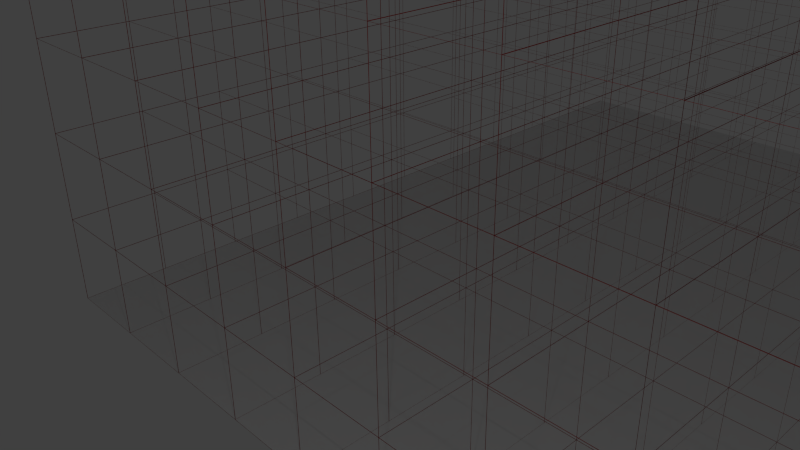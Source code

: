 # Source: gui-3d-inside-005.blend  (saved by Blender 2.69.0; exported with 4.5.12 LTS)
import bpy
from mathutils import Matrix  # noqa: F401  (used for matrix-valued properties, if any)

bpy.ops.wm.read_factory_settings(use_empty=True)
scene = bpy.context.scene
scene.name = 'Scene'

# ---- collections
col_collection_1 = bpy.data.collections.new('Collection 1'); scene.collection.children.link(col_collection_1)

# ---- materials (node trees are filled in below, after node groups)
mat_material_002 = bpy.data.materials.new('Material.002')
mat_material_002.alpha_threshold = 0.0
mat_material_002.use_transparent_shadow = False
mat_material_002.roughness = 0.5
mat_material_002.line_color = (0.0, 0.0, 0.0, 1.0)
mat_material_001 = bpy.data.materials.new('Material.001')
mat_material_001.alpha_threshold = 0.0
mat_material_001.use_transparent_shadow = False
mat_material_001.diffuse_color = (0.281, 0.0, 0.0, 1.0)
mat_material_001.roughness = 0.5
mat_material_001.line_color = (0.0, 0.0, 0.0, 1.0)

# ---- material node trees

# ---- world
world_world = bpy.data.worlds.new('World'); scene.world = world_world
world_world.color = (0.05088, 0.05088, 0.05088)
world_world.use_sun_shadow = False
world_world.sun_shadow_jitter_overblur = 0.0
world_world.cycles.sampling_method = 'MANUAL'
world_world.cycles.sample_map_resolution = 256

# ---- cameras
cam_camera = bpy.data.cameras.new('Camera')
cam_camera.clip_end = 100.0
cam_camera.lens = 35.0
cam_camera.sensor_width = 32.0
cam_camera.sensor_height = 18.0
cam_camera.ortho_scale = 7.314
cam_camera.dof.focus_distance = 0.0
cam_camera.dof.aperture_fstop = 128.0

# ---- lights
light_lamp = bpy.data.lights.new('Lamp', 'POINT')
light_lamp.transmission_factor = 0.0
light_lamp.cutoff_distance = 30.0
light_lamp.energy = 200.0
light_lamp.shadow_buffer_clip_start = 1.001
light_lamp.shadow_soft_size = 0.1
light_lamp.shadow_maximum_resolution = 0.006
light_lamp.use_absolute_resolution = True
light_lamp.cycles.use_multiple_importance_sampling = False

# ---- meshes
me_plane_003 = bpy.data.meshes.new('Plane.003')
me_plane_003.from_pydata([(1.0, -1.0, 0.0), (-1.0, -1.0, 0.0), (1.0, 1.0, 0.0), (-1.0, 1.0, 0.0)], [], [(1, 0, 2, 3)])
me_plane_003.materials.append(mat_material_002)
me_plane_003.use_remesh_preserve_volume = False
me_plane_003.use_remesh_preserve_attributes = False
me_plane_003.use_mirror_vertex_groups = False
me_plane_003.update()
me_plane_001 = bpy.data.meshes.new('Plane.001')
me_plane_001.from_pydata([(1.001, 4000.0, -5.167e-07), (1.0, 0.0, -1.391e-06), (0.9995, 4000.0, -5.164e-07), (0.9995, 0.0, -1.391e-06), (0.8005, 4000.0, -4.531e-07), (0.8005, 0.0, -1.327e-06), (0.7995, 4000.0, -4.528e-07), (0.7995, 0.0, -1.327e-06), (0.6005, 4000.0, -3.896e-07), (0.6005, 0.0001221, -1.264e-06), (0.5995, 4000.0, -3.893e-07), (0.5995, 0.0001221, -1.263e-06), (0.4005, 4000.0, -3.26e-07), (0.4005, 0.0001221, -1.2e-06), (0.3995, 4000.0, -3.257e-07), (0.3995, 0.0001221, -1.2e-06), (0.2005, 4000.0, -2.624e-07), (0.2005, 0.0002441, -1.137e-06), (0.1995, 4000.0, -2.621e-07), (0.1995, 0.0002441, -1.136e-06), (0.0005001, 4000.0, -1.989e-07), (0.0004998, 0.0002441, -1.073e-06), (-0.0005, 4000.0, -1.985e-07), (-0.0005002, 0.0002441, -1.073e-06), (-0.1995, 4000.0, -1.353e-07), (-0.1995, 0.0003662, -1.01e-06), (-0.2005, 4000.0, -1.35e-07), (-0.2005, 0.0003662, -1.009e-06), (-0.3995, 4000.0, -7.171e-08), (-0.3995, 0.0003662, -9.459e-07), (-0.4005, 4000.0, -7.139e-08), (-0.4005, 0.0003662, -9.456e-07), (-0.5995, 4000.0, -8.135e-09), (-0.5995, 0.0004883, -8.824e-07), (-0.6005, 4000.0, -7.817e-09), (-0.6005, 0.0004883, -8.82e-07), (-0.7995, 4000.0, 5.544e-08), (-0.7995, 0.0004883, -8.188e-07), (-0.8005, 4000.0, 5.576e-08), (-0.8005, 0.0004883, -8.185e-07), (1.001, 4000.0, 2.0), (1.0, 0.0, 2.0), (0.9995, 4000.0, 2.0), (0.9995, 0.0, 2.0), (0.8005, 4000.0, 2.0), (0.8005, 0.0, 2.0), (0.7995, 4000.0, 2.0), (0.7995, 0.0, 2.0), (0.6005, 4000.0, 2.0), (0.6005, 0.0001221, 2.0), (0.5995, 4000.0, 2.0), (0.5995, 0.0001221, 2.0), (0.4005, 4000.0, 2.0), (0.4005, 0.0001221, 2.0), (0.3995, 4000.0, 2.0), (0.3995, 0.0001221, 2.0), (0.2005, 4000.0, 2.0), (0.2005, 0.0002441, 2.0), (0.1995, 4000.0, 2.0), (0.1995, 0.0002441, 2.0), (0.0005001, 4000.0, 2.0), (0.0004998, 0.0002441, 2.0), (-0.0005, 4000.0, 2.0), (-0.0005002, 0.0002441, 2.0), (-0.1995, 4000.0, 2.0), (-0.1995, 0.0003662, 2.0), (-0.2005, 4000.0, 2.0), (-0.2005, 0.0003662, 2.0), (-0.3995, 4000.0, 2.0), (-0.3995, 0.0003662, 2.0), (-0.4005, 4000.0, 2.0), (-0.4005, 0.0003662, 2.0), (-0.5995, 4000.0, 2.0), (-0.5995, 0.0004883, 2.0), (-0.6005, 4000.0, 2.0), (-0.6005, 0.0004883, 2.0), (-0.7995, 4000.0, 2.0), (-0.7995, 0.0004883, 2.0), (-0.8005, 4000.0, 2.0), (-0.8005, 0.0004883, 2.0), (1.001, 4000.0, 4.0), (1.0, 0.0, 4.0), (0.9995, 4000.0, 4.0), (0.9995, 0.0, 4.0), (0.8005, 4000.0, 4.0), (0.8005, 0.0, 4.0), (0.7995, 4000.0, 4.0), (0.7995, 0.0, 4.0), (0.6005, 4000.0, 4.0), (0.6005, 0.0001221, 4.0), (0.5995, 4000.0, 4.0), (0.5995, 0.0001221, 4.0), (0.4005, 4000.0, 4.0), (0.4005, 0.0001221, 4.0), (0.3995, 4000.0, 4.0), (0.3995, 0.0001221, 4.0), (0.2005, 4000.0, 4.0), (0.2005, 0.0002441, 4.0), (0.1995, 4000.0, 4.0), (0.1995, 0.0002441, 4.0), (0.0005002, 4000.0, 4.0), (0.0004998, 0.0002441, 4.0), (-0.0005, 4000.0, 4.0), (-0.0005002, 0.0002441, 4.0), (-0.1995, 4000.0, 4.0), (-0.1995, 0.0003662, 4.0), (-0.2005, 4000.0, 4.0), (-0.2005, 0.0003662, 4.0), (-0.3995, 4000.0, 4.0), (-0.3995, 0.0003662, 4.0), (-0.4005, 4000.0, 4.0), (-0.4005, 0.0003662, 4.0), (-0.5995, 4000.0, 4.0), (-0.5995, 0.0004883, 4.0), (-0.6005, 4000.0, 4.0), (-0.6005, 0.0004883, 4.0), (-0.7995, 4000.0, 4.0), (-0.7995, 0.0004883, 4.0), (-0.8005, 4000.0, 4.0), (-0.8005, 0.0004883, 4.0), (1.001, 4000.0, 6.0), (1.0, 0.0, 6.0), (0.9995, 4000.0, 6.0), (0.9995, 0.0, 6.0), (0.8005, 4000.0, 6.0), (0.8005, 0.0, 6.0), (0.7995, 4000.0, 6.0), (0.7995, 0.0, 6.0), (0.6005, 4000.0, 6.0), (0.6005, 0.0001221, 6.0), (0.5995, 4000.0, 6.0), (0.5995, 0.0001221, 6.0), (0.4005, 4000.0, 6.0), (0.4005, 0.0001221, 6.0), (0.3995, 4000.0, 6.0), (0.3995, 0.0001221, 6.0), (0.2005, 4000.0, 6.0), (0.2005, 0.0002441, 6.0), (0.1995, 4000.0, 6.0), (0.1995, 0.0002441, 6.0), (0.0005002, 4000.0, 6.0), (0.0004998, 0.0002441, 6.0), (-0.0004998, 4000.0, 6.0), (-0.0005001, 0.0002441, 6.0), (-0.1995, 4000.0, 6.0), (-0.1995, 0.0003662, 6.0), (-0.2005, 4000.0, 6.0), (-0.2005, 0.0003662, 6.0), (-0.3995, 4000.0, 6.0), (-0.3995, 0.0003662, 6.0), (-0.4005, 4000.0, 6.0), (-0.4005, 0.0003662, 6.0), (-0.5995, 4000.0, 6.0), (-0.5995, 0.0004883, 6.0), (-0.6005, 4000.0, 6.0), (-0.6005, 0.0004883, 6.0), (-0.7995, 4000.0, 6.0), (-0.7995, 0.0004883, 6.0), (-0.8005, 4000.0, 6.0), (-0.8005, 0.0004883, 6.0), (1.001, 4000.0, 8.0), (1.0, -0.0001221, 8.0), (0.9995, 4000.0, 8.0), (0.9995, -0.0001221, 8.0), (0.8005, 4000.0, 8.0), (0.8005, -0.0001221, 8.0), (0.7995, 4000.0, 8.0), (0.7995, -0.0001221, 8.0), (0.6005, 4000.0, 8.0), (0.6005, 0.0, 8.0), (0.5995, 4000.0, 8.0), (0.5995, 0.0, 8.0), (0.4005, 4000.0, 8.0), (0.4005, 0.0, 8.0), (0.3995, 4000.0, 8.0), (0.3995, 0.0, 8.0), (0.2005, 4000.0, 8.0), (0.2005, 0.0001221, 8.0), (0.1995, 4000.0, 8.0), (0.1995, 0.0001221, 8.0), (0.0005002, 4000.0, 8.0), (0.0004998, 0.0001221, 8.0), (-0.0004998, 4000.0, 8.0), (-0.0005001, 0.0001221, 8.0), (-0.1995, 4000.0, 8.0), (-0.1995, 0.0002441, 8.0), (-0.2005, 4000.0, 8.0), (-0.2005, 0.0002441, 8.0), (-0.3995, 4000.0, 8.0), (-0.3995, 0.0002441, 8.0), (-0.4005, 4000.0, 8.0), (-0.4005, 0.0002441, 8.0), (-0.5995, 4000.0, 8.0), (-0.5995, 0.0003662, 8.0), (-0.6005, 4000.0, 8.0), (-0.6005, 0.0003662, 8.0), (-0.7995, 4000.0, 8.0), (-0.7995, 0.0003662, 8.0), (-0.8005, 4000.0, 8.0), (-0.8005, 0.0003662, 8.0), (1.001, 4000.0, 10.0), (1.0, -0.0001221, 10.0), (0.9995, 4000.0, 10.0), (0.9995, -0.0001221, 10.0), (0.8005, 4000.0, 10.0), (0.8005, -0.0001221, 10.0), (0.7995, 4000.0, 10.0), (0.7995, -0.0001221, 10.0), (0.6005, 4000.0, 10.0), (0.6005, 0.0, 10.0), (0.5995, 4000.0, 10.0), (0.5995, 0.0, 10.0), (0.4005, 4000.0, 10.0), (0.4005, 0.0, 10.0), (0.3995, 4000.0, 10.0), (0.3995, 0.0, 10.0), (0.2005, 4000.0, 10.0), (0.2005, 0.0001221, 10.0), (0.1995, 4000.0, 10.0), (0.1995, 0.0001221, 10.0), (0.0005003, 4000.0, 10.0), (0.0004999, 0.0001221, 10.0), (-0.0004998, 4000.0, 10.0), (-0.0005001, 0.0001221, 10.0), (-0.1995, 4000.0, 10.0), (-0.1995, 0.0002441, 10.0), (-0.2005, 4000.0, 10.0), (-0.2005, 0.0002441, 10.0), (-0.3995, 4000.0, 10.0), (-0.3995, 0.0002441, 10.0), (-0.4005, 4000.0, 10.0), (-0.4005, 0.0002441, 10.0), (-0.5995, 4000.0, 10.0), (-0.5995, 0.0003662, 10.0), (-0.6005, 4000.0, 10.0), (-0.6005, 0.0003662, 10.0), (-0.7995, 4000.0, 10.0), (-0.7995, 0.0003662, 10.0), (-0.8005, 4000.0, 10.0), (-0.8005, 0.0003662, 10.0), (1.001, 4000.0, 12.0), (1.0, -0.0001221, 12.0), (0.9995, 4000.0, 12.0), (0.9995, -0.0001221, 12.0), (0.8005, 4000.0, 12.0), (0.8005, -0.0001221, 12.0), (0.7995, 4000.0, 12.0), (0.7995, -0.0001221, 12.0), (0.6005, 4000.0, 12.0), (0.6005, 0.0, 12.0), (0.5995, 4000.0, 12.0), (0.5995, 0.0, 12.0), (0.4005, 4000.0, 12.0), (0.4005, 0.0, 12.0), (0.3995, 4000.0, 12.0), (0.3995, 0.0, 12.0), (0.2005, 4000.0, 12.0), (0.2005, 0.0001221, 12.0), (0.1995, 4000.0, 12.0), (0.1995, 0.0001221, 12.0), (0.0005003, 4000.0, 12.0), (0.0004999, 0.0001221, 12.0), (-0.0004998, 4000.0, 12.0), (-0.0005001, 0.0001221, 12.0), (-0.1995, 4000.0, 12.0), (-0.1995, 0.0002441, 12.0), (-0.2005, 4000.0, 12.0), (-0.2005, 0.0002441, 12.0), (-0.3995, 4000.0, 12.0), (-0.3995, 0.0002441, 12.0), (-0.4005, 4000.0, 12.0), (-0.4005, 0.0002441, 12.0), (-0.5995, 4000.0, 12.0), (-0.5995, 0.0003662, 12.0), (-0.6005, 4000.0, 12.0), (-0.6005, 0.0003662, 12.0), (-0.7995, 4000.0, 12.0), (-0.7995, 0.0003662, 12.0), (-0.8005, 4000.0, 12.0), (-0.8005, 0.0003662, 12.0), (1.001, 4000.0, 14.0), (1.0, -0.0001221, 14.0), (0.9995, 4000.0, 14.0), (0.9995, -0.0001221, 14.0), (0.8005, 4000.0, 14.0), (0.8005, -0.0001221, 14.0), (0.7995, 4000.0, 14.0), (0.7995, -0.0001221, 14.0), (0.6005, 4000.0, 14.0), (0.6005, 0.0, 14.0), (0.5995, 4000.0, 14.0), (0.5995, 0.0, 14.0), (0.4005, 4000.0, 14.0), (0.4005, 0.0, 14.0), (0.3995, 4000.0, 14.0), (0.3995, 0.0, 14.0), (0.2005, 4000.0, 14.0), (0.2005, 0.0001221, 14.0), (0.1995, 4000.0, 14.0), (0.1995, 0.0001221, 14.0), (0.0005003, 4000.0, 14.0), (0.0004999, 0.0001221, 14.0), (-0.0004998, 4000.0, 14.0), (-0.0005001, 0.0001221, 14.0), (-0.1995, 4000.0, 14.0), (-0.1995, 0.0002441, 14.0), (-0.2005, 4000.0, 14.0), (-0.2005, 0.0002441, 14.0), (-0.3995, 4000.0, 14.0), (-0.3995, 0.0002441, 14.0), (-0.4005, 4000.0, 14.0), (-0.4005, 0.0002441, 14.0), (-0.5995, 4000.0, 14.0), (-0.5995, 0.0003662, 14.0), (-0.6005, 4000.0, 14.0), (-0.6005, 0.0003662, 14.0), (-0.7995, 4000.0, 14.0), (-0.7995, 0.0003662, 14.0), (-0.8005, 4000.0, 14.0), (-0.8005, 0.0003662, 14.0), (1.001, 4000.0, 16.0), (1.0, -0.0001221, 16.0), (0.9995, 4000.0, 16.0), (0.9995, -0.0001221, 16.0), (0.8005, 4000.0, 16.0), (0.8005, -0.0001221, 16.0), (0.7995, 4000.0, 16.0), (0.7995, -0.0001221, 16.0), (0.6005, 4000.0, 16.0), (0.6005, 0.0, 16.0), (0.5995, 4000.0, 16.0), (0.5995, 0.0, 16.0), (0.4005, 4000.0, 16.0), (0.4005, 0.0, 16.0), (0.3995, 4000.0, 16.0), (0.3995, 0.0, 16.0), (0.2005, 4000.0, 16.0), (0.2005, 0.0001221, 16.0), (0.1995, 4000.0, 16.0), (0.1995, 0.0001221, 16.0), (0.0005003, 4000.0, 16.0), (0.0005, 0.0001221, 16.0), (-0.0004998, 4000.0, 16.0), (-0.0005001, 0.0001221, 16.0), (-0.1995, 4000.0, 16.0), (-0.1995, 0.0002441, 16.0), (-0.2005, 4000.0, 16.0), (-0.2005, 0.0002441, 16.0), (-0.3995, 4000.0, 16.0), (-0.3995, 0.0002441, 16.0), (-0.4005, 4000.0, 16.0), (-0.4005, 0.0002441, 16.0), (-0.5995, 4000.0, 16.0), (-0.5995, 0.0003662, 16.0), (-0.6005, 4000.0, 16.0), (-0.6005, 0.0003662, 16.0), (-0.7995, 4000.0, 16.0), (-0.7995, 0.0003662, 16.0), (-0.8005, 4000.0, 16.0), (-0.8005, 0.0003662, 16.0), (1.001, 4000.0, 18.0), (1.001, -0.0001221, 18.0), (0.9995, 4000.0, 18.0), (0.9995, -0.0001221, 18.0), (0.8005, 4000.0, 18.0), (0.8005, -0.0001221, 18.0), (0.7995, 4000.0, 18.0), (0.7995, -0.0001221, 18.0), (0.6005, 4000.0, 18.0), (0.6005, 0.0, 18.0), (0.5995, 4000.0, 18.0), (0.5995, 0.0, 18.0), (0.4005, 4000.0, 18.0), (0.4005, 0.0, 18.0), (0.3995, 4000.0, 18.0), (0.3995, 0.0, 18.0), (0.2005, 4000.0, 18.0), (0.2005, 0.0001221, 18.0), (0.1995, 4000.0, 18.0), (0.1995, 0.0001221, 18.0), (0.0005003, 4000.0, 18.0), (0.0005, 0.0001221, 18.0), (-0.0004997, 4000.0, 18.0), (-0.0005, 0.0001221, 18.0), (-0.1995, 4000.0, 18.0), (-0.1995, 0.0002441, 18.0), (-0.2005, 4000.0, 18.0), (-0.2005, 0.0002441, 18.0), (-0.3995, 4000.0, 18.0), (-0.3995, 0.0002441, 18.0), (-0.4005, 4000.0, 18.0), (-0.4005, 0.0002441, 18.0), (-0.5995, 4000.0, 18.0), (-0.5995, 0.0003662, 18.0), (-0.6005, 4000.0, 18.0), (-0.6005, 0.0003662, 18.0), (-0.7995, 4000.0, 18.0), (-0.7995, 0.0003662, 18.0), (-0.8005, 4000.0, 18.0), (-0.8005, 0.0003662, 18.0), (1.0, -1.0, 0.0), (-1.0, -1.0, 0.0), (1.0, 1.0, 0.0), (-1.0, 1.0, 0.0), (1.0, 399.0, 0.0), (-1.0, 399.0, 0.0), (1.0, 401.0, 0.0), (-1.0, 401.0, 0.0), (1.0, 799.0, 0.0), (-1.0, 799.0, 0.0), (1.0, 801.0, 0.0), (-1.0, 801.0, 0.0), (1.0, 1199.0, 0.0), (-1.0, 1199.0, 0.0), (1.0, 1201.0, 0.0), (-1.0, 1201.0, 0.0), (1.0, 1599.0, 0.0), (-1.0, 1599.0, 0.0), (1.0, 1601.0, 0.0), (-1.0, 1601.0, 0.0), (1.0, 1999.0, 0.0), (-1.0, 1999.0, 0.0), (1.0, 2001.0, 0.0), (-1.0, 2001.0, 0.0), (1.0, 2399.0, 0.0), (-1.0, 2399.0, 0.0), (1.0, 2401.0, 0.0), (-1.0, 2401.0, 0.0), (1.0, 2799.0, 0.0), (-1.0, 2799.0, 0.0), (1.0, 2801.0, 0.0), (-1.0, 2801.0, 0.0), (1.0, 3199.0, 0.0), (-1.0, 3199.0, 0.0), (1.0, 3201.0, 0.0), (-1.0, 3201.0, 0.0), (1.0, 3599.0, 0.0), (-1.0, 3599.0, 0.0), (1.0, 3601.0, 0.0), (-1.0, 3601.0, 0.0), (1.0, -1.0, 2.0), (-1.0, -1.0, 2.0), (1.0, 1.0, 2.0), (-1.0, 1.0, 2.0), (1.0, 399.0, 2.0), (-1.0, 399.0, 2.0), (1.0, 401.0, 2.0), (-1.0, 401.0, 2.0), (1.0, 799.0, 2.0), (-1.0, 799.0, 2.0), (1.0, 801.0, 2.0), (-1.0, 801.0, 2.0), (1.0, 1199.0, 2.0), (-1.0, 1199.0, 2.0), (1.0, 1201.0, 2.0), (-1.0, 1201.0, 2.0), (1.0, 1599.0, 2.0), (-1.0, 1599.0, 2.0), (1.0, 1601.0, 2.0), (-1.0, 1601.0, 2.0), (1.0, 1999.0, 2.0), (-1.0, 1999.0, 2.0), (1.0, 2001.0, 2.0), (-1.0, 2001.0, 2.0), (1.0, 2399.0, 2.0), (-1.0, 2399.0, 2.0), (1.0, 2401.0, 2.0), (-1.0, 2401.0, 2.0), (1.0, 2799.0, 2.0), (-1.0, 2799.0, 2.0), (1.0, 2801.0, 2.0), (-1.0, 2801.0, 2.0), (1.0, 3199.0, 2.0), (-1.0, 3199.0, 2.0), (1.0, 3201.0, 2.0), (-1.0, 3201.0, 2.0), (1.0, 3599.0, 2.0), (-1.0, 3599.0, 2.0), (1.0, 3601.0, 2.0), (-1.0, 3601.0, 2.0), (1.0, -1.0, 4.0), (-1.0, -1.0, 4.0), (1.0, 1.0, 4.0), (-1.0, 1.0, 4.0), (1.0, 399.0, 4.0), (-1.0, 399.0, 4.0), (1.0, 401.0, 4.0), (-1.0, 401.0, 4.0), (1.0, 799.0, 4.0), (-1.0, 799.0, 4.0), (1.0, 801.0, 4.0), (-1.0, 801.0, 4.0), (1.0, 1199.0, 4.0), (-1.0, 1199.0, 4.0), (1.0, 1201.0, 4.0), (-1.0, 1201.0, 4.0), (1.0, 1599.0, 4.0), (-1.0, 1599.0, 4.0), (1.0, 1601.0, 4.0), (-1.0, 1601.0, 4.0), (1.0, 1999.0, 4.0), (-1.0, 1999.0, 4.0), (1.0, 2001.0, 4.0), (-1.0, 2001.0, 4.0), (1.0, 2399.0, 4.0), (-1.0, 2399.0, 4.0), (1.0, 2401.0, 4.0), (-1.0, 2401.0, 4.0), (1.0, 2799.0, 4.0), (-1.0, 2799.0, 4.0), (1.0, 2801.0, 4.0), (-1.0, 2801.0, 4.0), (1.0, 3199.0, 4.0), (-1.0, 3199.0, 4.0), (1.0, 3201.0, 4.0), (-1.0, 3201.0, 4.0), (1.0, 3599.0, 4.0), (-1.0, 3599.0, 4.0), (1.0, 3601.0, 4.0), (-1.0, 3601.0, 4.0), (1.0, -1.0, 6.0), (-1.0, -1.0, 6.0), (1.0, 1.0, 6.0), (-1.0, 1.0, 6.0), (1.0, 399.0, 6.0), (-1.0, 399.0, 6.0), (1.0, 401.0, 6.0), (-1.0, 401.0, 6.0), (1.0, 799.0, 6.0), (-1.0, 799.0, 6.0), (1.0, 801.0, 6.0), (-1.0, 801.0, 6.0), (1.0, 1199.0, 6.0), (-1.0, 1199.0, 6.0), (1.0, 1201.0, 6.0), (-1.0, 1201.0, 6.0), (1.0, 1599.0, 6.0), (-1.0, 1599.0, 6.0), (1.0, 1601.0, 6.0), (-1.0, 1601.0, 6.0), (1.0, 1999.0, 6.0), (-1.0, 1999.0, 6.0), (1.0, 2001.0, 6.0), (-1.0, 2001.0, 6.0), (1.0, 2399.0, 6.0), (-1.0, 2399.0, 6.0), (1.0, 2401.0, 6.0), (-1.0, 2401.0, 6.0), (1.0, 2799.0, 6.0), (-1.0, 2799.0, 6.0), (1.0, 2801.0, 6.0), (-1.0, 2801.0, 6.0), (1.0, 3199.0, 6.0), (-1.0, 3199.0, 6.0), (1.0, 3201.0, 6.0), (-1.0, 3201.0, 6.0), (1.0, 3599.0, 6.0), (-1.0, 3599.0, 6.0), (1.0, 3601.0, 6.0), (-1.0, 3601.0, 6.0), (1.0, -1.0, 8.0), (-1.0, -1.0, 8.0), (1.0, 1.0, 8.0), (-1.0, 1.0, 8.0), (1.0, 399.0, 8.0), (-1.0, 399.0, 8.0), (1.0, 401.0, 8.0), (-1.0, 401.0, 8.0), (1.0, 799.0, 8.0), (-1.0, 799.0, 8.0), (1.0, 801.0, 8.0), (-1.0, 801.0, 8.0), (1.0, 1199.0, 8.0), (-1.0, 1199.0, 8.0), (1.0, 1201.0, 8.0), (-1.0, 1201.0, 8.0), (1.0, 1599.0, 8.0), (-1.0, 1599.0, 8.0), (1.0, 1601.0, 8.0), (-1.0, 1601.0, 8.0), (1.0, 1999.0, 8.0), (-1.0, 1999.0, 8.0), (1.0, 2001.0, 8.0), (-1.0, 2001.0, 8.0), (1.0, 2399.0, 8.0), (-1.0, 2399.0, 8.0), (1.0, 2401.0, 8.0), (-1.0, 2401.0, 8.0), (1.0, 2799.0, 8.0), (-1.0, 2799.0, 8.0), (1.0, 2801.0, 8.0), (-1.0, 2801.0, 8.0), (1.0, 3199.0, 8.0), (-1.0, 3199.0, 8.0), (1.0, 3201.0, 8.0), (-1.0, 3201.0, 8.0), (1.0, 3599.0, 8.0), (-1.0, 3599.0, 8.0), (1.0, 3601.0, 8.0), (-1.0, 3601.0, 8.0), (1.0, -1.0, 10.0), (-1.0, -1.0, 10.0), (1.0, 1.0, 10.0), (-1.0, 1.0, 10.0), (1.0, 399.0, 10.0), (-1.0, 399.0, 10.0), (1.0, 401.0, 10.0), (-1.0, 401.0, 10.0), (1.0, 799.0, 10.0), (-1.0, 799.0, 10.0), (1.0, 801.0, 10.0), (-1.0, 801.0, 10.0), (1.0, 1199.0, 10.0), (-1.0, 1199.0, 10.0), (1.0, 1201.0, 10.0), (-1.0, 1201.0, 10.0), (1.0, 1599.0, 10.0), (-1.0, 1599.0, 10.0), (1.0, 1601.0, 10.0), (-1.0, 1601.0, 10.0), (1.0, 1999.0, 10.0), (-1.0, 1999.0, 10.0), (1.0, 2001.0, 10.0), (-1.0, 2001.0, 10.0), (1.0, 2399.0, 10.0), (-1.0, 2399.0, 10.0), (1.0, 2401.0, 10.0), (-1.0, 2401.0, 10.0), (1.0, 2799.0, 10.0), (-1.0, 2799.0, 10.0), (1.0, 2801.0, 10.0), (-1.0, 2801.0, 10.0), (1.0, 3199.0, 10.0), (-1.0, 3199.0, 10.0), (1.0, 3201.0, 10.0), (-1.0, 3201.0, 10.0), (1.0, 3599.0, 10.0), (-1.0, 3599.0, 10.0), (1.0, 3601.0, 10.0), (-1.0, 3601.0, 10.0), (1.0, -1.0, 12.0), (-1.0, -1.0, 12.0), (1.0, 1.0, 12.0), (-1.0, 1.0, 12.0), (1.0, 399.0, 12.0), (-1.0, 399.0, 12.0), (1.0, 401.0, 12.0), (-1.0, 401.0, 12.0), (1.0, 799.0, 12.0), (-1.0, 799.0, 12.0), (1.0, 801.0, 12.0), (-1.0, 801.0, 12.0), (1.0, 1199.0, 12.0), (-1.0, 1199.0, 12.0), (1.0, 1201.0, 12.0), (-1.0, 1201.0, 12.0), (1.0, 1599.0, 12.0), (-1.0, 1599.0, 12.0), (1.0, 1601.0, 12.0), (-1.0, 1601.0, 12.0), (1.0, 1999.0, 12.0), (-1.0, 1999.0, 12.0), (1.0, 2001.0, 12.0), (-1.0, 2001.0, 12.0), (1.0, 2399.0, 12.0), (-1.0, 2399.0, 12.0), (1.0, 2401.0, 12.0), (-1.0, 2401.0, 12.0), (1.0, 2799.0, 12.0), (-1.0, 2799.0, 12.0), (1.0, 2801.0, 12.0), (-1.0, 2801.0, 12.0), (1.0, 3199.0, 12.0), (-1.0, 3199.0, 12.0), (1.0, 3201.0, 12.0), (-1.0, 3201.0, 12.0), (1.0, 3599.0, 12.0), (-1.0, 3599.0, 12.0), (1.0, 3601.0, 12.0), (-1.0, 3601.0, 12.0), (1.0, -1.0, 14.0), (-1.0, -1.0, 14.0), (1.0, 1.0, 14.0), (-1.0, 1.0, 14.0), (1.0, 399.0, 14.0), (-1.0, 399.0, 14.0), (1.0, 401.0, 14.0), (-1.0, 401.0, 14.0), (1.0, 799.0, 14.0), (-1.0, 799.0, 14.0), (1.0, 801.0, 14.0), (-1.0, 801.0, 14.0), (1.0, 1199.0, 14.0), (-1.0, 1199.0, 14.0), (1.0, 1201.0, 14.0), (-1.0, 1201.0, 14.0), (1.0, 1599.0, 14.0), (-1.0, 1599.0, 14.0), (1.0, 1601.0, 14.0), (-1.0, 1601.0, 14.0), (1.0, 1999.0, 14.0), (-1.0, 1999.0, 14.0), (1.0, 2001.0, 14.0), (-1.0, 2001.0, 14.0), (1.0, 2399.0, 14.0), (-1.0, 2399.0, 14.0), (1.0, 2401.0, 14.0), (-1.0, 2401.0, 14.0), (1.0, 2799.0, 14.0), (-1.0, 2799.0, 14.0), (1.0, 2801.0, 14.0), (-1.0, 2801.0, 14.0), (1.0, 3199.0, 14.0), (-1.0, 3199.0, 14.0), (1.0, 3201.0, 14.0), (-1.0, 3201.0, 14.0), (1.0, 3599.0, 14.0), (-1.0, 3599.0, 14.0), (1.0, 3601.0, 14.0), (-1.0, 3601.0, 14.0), (1.0, -1.0, 16.0), (-1.0, -1.0, 16.0), (1.0, 1.0, 16.0), (-1.0, 1.0, 16.0), (1.0, 399.0, 16.0), (-1.0, 399.0, 16.0), (1.0, 401.0, 16.0), (-1.0, 401.0, 16.0), (1.0, 799.0, 16.0), (-1.0, 799.0, 16.0), (1.0, 801.0, 16.0), (-1.0, 801.0, 16.0), (1.0, 1199.0, 16.0), (-1.0, 1199.0, 16.0), (1.0, 1201.0, 16.0), (-1.0, 1201.0, 16.0), (1.0, 1599.0, 16.0), (-1.0, 1599.0, 16.0), (1.0, 1601.0, 16.0), (-1.0, 1601.0, 16.0), (1.0, 1999.0, 16.0), (-1.0, 1999.0, 16.0), (1.0, 2001.0, 16.0), (-1.0, 2001.0, 16.0), (1.0, 2399.0, 16.0), (-1.0, 2399.0, 16.0), (1.0, 2401.0, 16.0), (-1.0, 2401.0, 16.0), (1.0, 2799.0, 16.0), (-1.0, 2799.0, 16.0), (1.0, 2801.0, 16.0), (-1.0, 2801.0, 16.0), (1.0, 3199.0, 16.0), (-1.0, 3199.0, 16.0), (1.0, 3201.0, 16.0), (-1.0, 3201.0, 16.0), (1.0, 3599.0, 16.0), (-1.0, 3599.0, 16.0), (1.0, 3601.0, 16.0), (-1.0, 3601.0, 16.0), (1.0, -1.0, 18.0), (-1.0, -1.0, 18.0), (1.0, 1.0, 18.0), (-1.0, 1.0, 18.0), (1.0, 399.0, 18.0), (-1.0, 399.0, 18.0), (1.0, 401.0, 18.0), (-1.0, 401.0, 18.0), (1.0, 799.0, 18.0), (-1.0, 799.0, 18.0), (1.0, 801.0, 18.0), (-1.0, 801.0, 18.0), (1.0, 1199.0, 18.0), (-1.0, 1199.0, 18.0), (1.0, 1201.0, 18.0), (-1.0, 1201.0, 18.0), (1.0, 1599.0, 18.0), (-1.0, 1599.0, 18.0), (1.0, 1601.0, 18.0), (-1.0, 1601.0, 18.0), (1.0, 1999.0, 18.0), (-1.0, 1999.0, 18.0), (1.0, 2001.0, 18.0), (-1.0, 2001.0, 18.0), (1.0, 2399.0, 18.0), (-1.0, 2399.0, 18.0), (1.0, 2401.0, 18.0), (-1.0, 2401.0, 18.0), (1.0, 2799.0, 18.0), (-1.0, 2799.0, 18.0), (1.0, 2801.0, 18.0), (-1.0, 2801.0, 18.0), (1.0, 3199.0, 18.0), (-1.0, 3199.0, 18.0), (1.0, 3201.0, 18.0), (-1.0, 3201.0, 18.0), (1.0, 3599.0, 18.0), (-1.0, 3599.0, 18.0), (1.0, 3601.0, 18.0), (-1.0, 3601.0, 18.0), (1.0, -1.0, 20.0), (1.0, -1.0, -9.537e-07), (1.0, 1.0, 20.0), (1.0, 1.0, -9.537e-07), (1.0, 399.0, 20.0), (1.0, 399.0, -9.537e-07), (1.0, 401.0, 20.0), (1.0, 401.0, -9.537e-07), (1.0, 799.0, 20.0), (1.0, 799.0, -9.537e-07), (1.0, 801.0, 20.0), (1.0, 801.0, -9.537e-07), (1.0, 1199.0, 20.0), (1.0, 1199.0, -9.537e-07), (1.0, 1201.0, 20.0), (1.0, 1201.0, -9.537e-07), (1.0, 1599.0, 20.0), (1.0, 1599.0, -9.537e-07), (1.0, 1601.0, 20.0), (1.0, 1601.0, -9.537e-07), (1.0, 1999.0, 20.0), (1.0, 1999.0, -9.537e-07), (1.0, 2001.0, 20.0), (1.0, 2001.0, -9.537e-07), (1.0, 2399.0, 20.0), (1.0, 2399.0, -9.537e-07), (1.0, 2401.0, 20.0), (1.0, 2401.0, -9.537e-07), (1.0, 2799.0, 20.0), (1.0, 2799.0, -9.537e-07), (1.0, 2801.0, 20.0), (1.0, 2801.0, -9.537e-07), (1.0, 3199.0, 20.0), (1.0, 3199.0, -9.537e-07), (1.0, 3201.0, 20.0), (1.0, 3201.0, -9.537e-07), (1.0, 3599.0, 20.0), (1.0, 3599.0, -9.537e-07), (1.0, 3601.0, 20.0), (1.0, 3601.0, -9.537e-07), (0.8, -1.0, 20.0), (0.8, -1.0, -9.537e-07), (0.8, 1.0, 20.0), (0.8, 1.0, -9.537e-07), (0.8, 399.0, 20.0), (0.8, 399.0, -9.537e-07), (0.8, 401.0, 20.0), (0.8, 401.0, -9.537e-07), (0.8, 799.0, 20.0), (0.8, 799.0, -9.537e-07), (0.8, 801.0, 20.0), (0.8, 801.0, -9.537e-07), (0.8, 1199.0, 20.0), (0.8, 1199.0, -9.537e-07), (0.8, 1201.0, 20.0), (0.8, 1201.0, -9.537e-07), (0.8, 1599.0, 20.0), (0.8, 1599.0, -9.537e-07), (0.8, 1601.0, 20.0), (0.8, 1601.0, -9.537e-07), (0.8, 1999.0, 20.0), (0.8, 1999.0, -9.537e-07), (0.8, 2001.0, 20.0), (0.8, 2001.0, -9.537e-07), (0.8, 2399.0, 20.0), (0.8, 2399.0, -9.537e-07), (0.8, 2401.0, 20.0), (0.8, 2401.0, -9.537e-07), (0.8, 2799.0, 20.0), (0.8, 2799.0, -9.537e-07), (0.8, 2801.0, 20.0), (0.8, 2801.0, -9.537e-07), (0.8, 3199.0, 20.0), (0.8, 3199.0, -9.537e-07), (0.8, 3201.0, 20.0), (0.8, 3201.0, -9.537e-07), (0.8, 3599.0, 20.0), (0.8, 3599.0, -9.537e-07), (0.8, 3601.0, 20.0), (0.8, 3601.0, -9.537e-07), (0.6, -1.0, 20.0), (0.6, -1.0, -9.537e-07), (0.6, 1.0, 20.0), (0.6, 1.0, -9.537e-07), (0.6, 399.0, 20.0), (0.6, 399.0, -9.537e-07), (0.6, 401.0, 20.0), (0.6, 401.0, -9.537e-07), (0.6, 799.0, 20.0), (0.6, 799.0, -9.537e-07), (0.6, 801.0, 20.0), (0.6, 801.0, -9.537e-07), (0.6, 1199.0, 20.0), (0.6, 1199.0, -9.537e-07), (0.6, 1201.0, 20.0), (0.6, 1201.0, -9.537e-07), (0.6, 1599.0, 20.0), (0.6, 1599.0, -9.537e-07), (0.6, 1601.0, 20.0), (0.6, 1601.0, -9.537e-07), (0.6, 1999.0, 20.0), (0.6, 1999.0, -9.537e-07), (0.6, 2001.0, 20.0), (0.6, 2001.0, -9.537e-07), (0.6, 2399.0, 20.0), (0.6, 2399.0, -9.537e-07), (0.6, 2401.0, 20.0), (0.6, 2401.0, -9.537e-07), (0.6, 2799.0, 20.0), (0.6, 2799.0, -9.537e-07), (0.6, 2801.0, 20.0), (0.6, 2801.0, -9.537e-07), (0.6, 3199.0, 20.0), (0.6, 3199.0, -9.537e-07), (0.6, 3201.0, 20.0), (0.6, 3201.0, -9.537e-07), (0.6, 3599.0, 20.0), (0.6, 3599.0, -9.537e-07), (0.6, 3601.0, 20.0), (0.6, 3601.0, -9.537e-07), (0.4, -1.0, 20.0), (0.4, -1.0, -9.537e-07), (0.4, 1.0, 20.0), (0.4, 1.0, -9.537e-07), (0.4, 399.0, 20.0), (0.4, 399.0, -9.537e-07), (0.4, 401.0, 20.0), (0.4, 401.0, -9.537e-07), (0.4, 799.0, 20.0), (0.4, 799.0, -9.537e-07), (0.4, 801.0, 20.0), (0.4, 801.0, -9.537e-07), (0.4, 1199.0, 20.0), (0.4, 1199.0, -9.537e-07), (0.4, 1201.0, 20.0), (0.4, 1201.0, -9.537e-07), (0.4, 1599.0, 20.0), (0.4, 1599.0, -9.537e-07), (0.4, 1601.0, 20.0), (0.4, 1601.0, -9.537e-07), (0.4, 1999.0, 20.0), (0.4, 1999.0, -9.537e-07), (0.4, 2001.0, 20.0), (0.4, 2001.0, -9.537e-07), (0.4, 2399.0, 20.0), (0.4, 2399.0, -9.537e-07), (0.4, 2401.0, 20.0), (0.4, 2401.0, -9.537e-07), (0.4, 2799.0, 20.0), (0.4, 2799.0, -9.537e-07), (0.4, 2801.0, 20.0), (0.4, 2801.0, -9.537e-07), (0.4, 3199.0, 20.0), (0.4, 3199.0, -9.537e-07), (0.4, 3201.0, 20.0), (0.4, 3201.0, -9.537e-07), (0.4, 3599.0, 20.0), (0.4, 3599.0, -9.537e-07), (0.4, 3601.0, 20.0), (0.4, 3601.0, -9.537e-07), (0.2, -1.0, 20.0), (0.2, -1.0, 0.0), (0.2, 1.0, 20.0), (0.2, 1.0, 0.0), (0.2, 399.0, 20.0), (0.2, 399.0, 0.0), (0.2, 401.0, 20.0), (0.2, 401.0, 0.0), (0.2, 799.0, 20.0), (0.2, 799.0, 0.0), (0.2, 801.0, 20.0), (0.2, 801.0, 0.0), (0.2, 1199.0, 20.0), (0.2, 1199.0, 0.0), (0.2, 1201.0, 20.0), (0.2, 1201.0, 0.0), (0.2, 1599.0, 20.0), (0.2, 1599.0, 0.0), (0.2, 1601.0, 20.0), (0.2, 1601.0, 0.0), (0.2, 1999.0, 20.0), (0.2, 1999.0, 0.0), (0.2, 2001.0, 20.0), (0.2, 2001.0, 0.0), (0.2, 2399.0, 20.0), (0.2, 2399.0, 0.0), (0.2, 2401.0, 20.0), (0.2, 2401.0, 0.0), (0.2, 2799.0, 20.0), (0.2, 2799.0, 0.0), (0.2, 2801.0, 20.0), (0.2, 2801.0, 0.0), (0.2, 3199.0, 20.0), (0.2, 3199.0, 0.0), (0.2, 3201.0, 20.0), (0.2, 3201.0, 0.0), (0.2, 3599.0, 20.0), (0.2, 3599.0, 0.0), (0.2, 3601.0, 20.0), (0.2, 3601.0, 0.0), (2.384e-07, -1.0, 20.0), (0.0, -1.0, 0.0), (2.384e-07, 1.0, 20.0), (0.0, 1.0, 0.0), (2.384e-07, 399.0, 20.0), (0.0, 399.0, 0.0), (2.384e-07, 401.0, 20.0), (0.0, 401.0, 0.0), (2.384e-07, 799.0, 20.0), (0.0, 799.0, 0.0), (2.384e-07, 801.0, 20.0), (0.0, 801.0, 0.0), (2.384e-07, 1199.0, 20.0), (0.0, 1199.0, 0.0), (2.384e-07, 1201.0, 20.0), (0.0, 1201.0, 0.0), (2.384e-07, 1599.0, 20.0), (0.0, 1599.0, 0.0), (2.384e-07, 1601.0, 20.0), (0.0, 1601.0, 0.0), (2.384e-07, 1999.0, 20.0), (0.0, 1999.0, 0.0), (2.384e-07, 2001.0, 20.0), (0.0, 2001.0, 0.0), (2.384e-07, 2399.0, 20.0), (0.0, 2399.0, 0.0), (2.384e-07, 2401.0, 20.0), (0.0, 2401.0, 0.0), (2.384e-07, 2799.0, 20.0), (0.0, 2799.0, 0.0), (2.384e-07, 2801.0, 20.0), (0.0, 2801.0, 0.0), (2.384e-07, 3199.0, 20.0), (0.0, 3199.0, 0.0), (2.384e-07, 3201.0, 20.0), (0.0, 3201.0, 0.0), (2.384e-07, 3599.0, 20.0), (0.0, 3599.0, 0.0), (2.384e-07, 3601.0, 20.0), (0.0, 3601.0, 0.0), (-0.2, -1.0, 20.0), (-0.2, -1.0, 0.0), (-0.2, 1.0, 20.0), (-0.2, 1.0, 0.0), (-0.2, 399.0, 20.0), (-0.2, 399.0, 0.0), (-0.2, 401.0, 20.0), (-0.2, 401.0, 0.0), (-0.2, 799.0, 20.0), (-0.2, 799.0, 0.0), (-0.2, 801.0, 20.0), (-0.2, 801.0, 0.0), (-0.2, 1199.0, 20.0), (-0.2, 1199.0, 0.0), (-0.2, 1201.0, 20.0), (-0.2, 1201.0, 0.0), (-0.2, 1599.0, 20.0), (-0.2, 1599.0, 0.0), (-0.2, 1601.0, 20.0), (-0.2, 1601.0, 0.0), (-0.2, 1999.0, 20.0), (-0.2, 1999.0, 0.0), (-0.2, 2001.0, 20.0), (-0.2, 2001.0, 0.0), (-0.2, 2399.0, 20.0), (-0.2, 2399.0, 0.0), (-0.2, 2401.0, 20.0), (-0.2, 2401.0, 0.0), (-0.2, 2799.0, 20.0), (-0.2, 2799.0, 0.0), (-0.2, 2801.0, 20.0), (-0.2, 2801.0, 0.0), (-0.2, 3199.0, 20.0), (-0.2, 3199.0, 0.0), (-0.2, 3201.0, 20.0), (-0.2, 3201.0, 0.0), (-0.2, 3599.0, 20.0), (-0.2, 3599.0, 0.0), (-0.2, 3601.0, 20.0), (-0.2, 3601.0, 0.0), (-0.4, -1.0, 20.0), (-0.4, -1.0, 0.0), (-0.4, 1.0, 20.0), (-0.4, 1.0, 0.0), (-0.4, 399.0, 20.0), (-0.4, 399.0, 0.0), (-0.4, 401.0, 20.0), (-0.4, 401.0, 0.0), (-0.4, 799.0, 20.0), (-0.4, 799.0, 0.0), (-0.4, 801.0, 20.0), (-0.4, 801.0, 0.0), (-0.4, 1199.0, 20.0), (-0.4, 1199.0, 0.0), (-0.4, 1201.0, 20.0), (-0.4, 1201.0, 0.0), (-0.4, 1599.0, 20.0), (-0.4, 1599.0, 0.0), (-0.4, 1601.0, 20.0), (-0.4, 1601.0, 0.0), (-0.4, 1999.0, 20.0), (-0.4, 1999.0, 0.0), (-0.4, 2001.0, 20.0), (-0.4, 2001.0, 0.0), (-0.4, 2399.0, 20.0), (-0.4, 2399.0, 0.0), (-0.4, 2401.0, 20.0), (-0.4, 2401.0, 0.0), (-0.4, 2799.0, 20.0), (-0.4, 2799.0, 0.0), (-0.4, 2801.0, 20.0), (-0.4, 2801.0, 0.0), (-0.4, 3199.0, 20.0), (-0.4, 3199.0, 0.0), (-0.4, 3201.0, 20.0), (-0.4, 3201.0, 0.0), (-0.4, 3599.0, 20.0), (-0.4, 3599.0, 0.0), (-0.4, 3601.0, 20.0), (-0.4, 3601.0, 0.0), (-0.6, -1.0, 20.0), (-0.6, -1.0, 0.0), (-0.6, 1.0, 20.0), (-0.6, 1.0, 0.0), (-0.6, 399.0, 20.0), (-0.6, 399.0, 0.0), (-0.6, 401.0, 20.0), (-0.6, 401.0, 0.0), (-0.6, 799.0, 20.0), (-0.6, 799.0, 0.0), (-0.6, 801.0, 20.0), (-0.6, 801.0, 0.0), (-0.6, 1199.0, 20.0), (-0.6, 1199.0, 0.0), (-0.6, 1201.0, 20.0), (-0.6, 1201.0, 0.0), (-0.6, 1599.0, 20.0), (-0.6, 1599.0, 0.0), (-0.6, 1601.0, 20.0), (-0.6, 1601.0, 0.0), (-0.6, 1999.0, 20.0), (-0.6, 1999.0, 0.0), (-0.6, 2001.0, 20.0), (-0.6, 2001.0, 0.0), (-0.6, 2399.0, 20.0), (-0.6, 2399.0, 0.0), (-0.6, 2401.0, 20.0), (-0.6, 2401.0, 0.0), (-0.6, 2799.0, 20.0), (-0.6, 2799.0, 0.0), (-0.6, 2801.0, 20.0), (-0.6, 2801.0, 0.0), (-0.6, 3199.0, 20.0), (-0.6, 3199.0, 0.0), (-0.6, 3201.0, 20.0), (-0.6, 3201.0, 0.0), (-0.6, 3599.0, 20.0), (-0.6, 3599.0, 0.0), (-0.6, 3601.0, 20.0), (-0.6, 3601.0, 0.0), (-0.8, -1.0, 20.0), (-0.8, -1.0, 0.0), (-0.8, 1.0, 20.0), (-0.8, 1.0, 0.0), (-0.8, 399.0, 20.0), (-0.8, 399.0, 0.0), (-0.8, 401.0, 20.0), (-0.8, 401.0, 0.0), (-0.8, 799.0, 20.0), (-0.8, 799.0, 0.0), (-0.8, 801.0, 20.0), (-0.8, 801.0, 0.0), (-0.8, 1199.0, 20.0), (-0.8, 1199.0, 0.0), (-0.8, 1201.0, 20.0), (-0.8, 1201.0, 0.0), (-0.8, 1599.0, 20.0), (-0.8, 1599.0, 0.0), (-0.8, 1601.0, 20.0), (-0.8, 1601.0, 0.0), (-0.8, 1999.0, 20.0), (-0.8, 1999.0, 0.0), (-0.8, 2001.0, 20.0), (-0.8, 2001.0, 0.0), (-0.8, 2399.0, 20.0), (-0.8, 2399.0, 0.0), (-0.8, 2401.0, 20.0), (-0.8, 2401.0, 0.0), (-0.8, 2799.0, 20.0), (-0.8, 2799.0, 0.0), (-0.8, 2801.0, 20.0), (-0.8, 2801.0, 0.0), (-0.8, 3199.0, 20.0), (-0.8, 3199.0, 0.0), (-0.8, 3201.0, 20.0), (-0.8, 3201.0, 0.0), (-0.8, 3599.0, 20.0), (-0.8, 3599.0, 0.0), (-0.8, 3601.0, 20.0), (-0.8, 3601.0, 0.0)], [], [(1, 0, 2, 3), (5, 4, 6, 7), (9, 8, 10, 11), (13, 12, 14, 15), (17, 16, 18, 19), (21, 20, 22, 23), (25, 24, 26, 27), (29, 28, 30, 31), (33, 32, 34, 35), (37, 36, 38, 39), (41, 40, 42, 43), (45, 44, 46, 47), (49, 48, 50, 51), (53, 52, 54, 55), (57, 56, 58, 59), (61, 60, 62, 63), (65, 64, 66, 67), (69, 68, 70, 71), (73, 72, 74, 75), (77, 76, 78, 79), (81, 80, 82, 83), (85, 84, 86, 87), (89, 88, 90, 91), (93, 92, 94, 95), (97, 96, 98, 99), (101, 100, 102, 103), (105, 104, 106, 107), (109, 108, 110, 111), (113, 112, 114, 115), (117, 116, 118, 119), (121, 120, 122, 123), (125, 124, 126, 127), (129, 128, 130, 131), (133, 132, 134, 135), (137, 136, 138, 139), (141, 140, 142, 143), (145, 144, 146, 147), (149, 148, 150, 151), (153, 152, 154, 155), (157, 156, 158, 159), (161, 160, 162, 163), (165, 164, 166, 167), (169, 168, 170, 171), (173, 172, 174, 175), (177, 176, 178, 179), (181, 180, 182, 183), (185, 184, 186, 187), (189, 188, 190, 191), (193, 192, 194, 195), (197, 196, 198, 199), (201, 200, 202, 203), (205, 204, 206, 207), (209, 208, 210, 211), (213, 212, 214, 215), (217, 216, 218, 219), (221, 220, 222, 223), (225, 224, 226, 227), (229, 228, 230, 231), (233, 232, 234, 235), (237, 236, 238, 239), (241, 240, 242, 243), (245, 244, 246, 247), (249, 248, 250, 251), (253, 252, 254, 255), (257, 256, 258, 259), (261, 260, 262, 263), (265, 264, 266, 267), (269, 268, 270, 271), (273, 272, 274, 275), (277, 276, 278, 279), (281, 280, 282, 283), (285, 284, 286, 287), (289, 288, 290, 291), (293, 292, 294, 295), (297, 296, 298, 299), (301, 300, 302, 303), (305, 304, 306, 307), (309, 308, 310, 311), (313, 312, 314, 315), (317, 316, 318, 319), (321, 320, 322, 323), (325, 324, 326, 327), (329, 328, 330, 331), (333, 332, 334, 335), (337, 336, 338, 339), (341, 340, 342, 343), (345, 344, 346, 347), (349, 348, 350, 351), (353, 352, 354, 355), (357, 356, 358, 359), (361, 360, 362, 363), (365, 364, 366, 367), (369, 368, 370, 371), (373, 372, 374, 375), (377, 376, 378, 379), (381, 380, 382, 383), (385, 384, 386, 387), (389, 388, 390, 391), (393, 392, 394, 395), (397, 396, 398, 399), (401, 400, 402, 403), (405, 404, 406, 407), (409, 408, 410, 411), (413, 412, 414, 415), (417, 416, 418, 419), (421, 420, 422, 423), (425, 424, 426, 427), (429, 428, 430, 431), (433, 432, 434, 435), (437, 436, 438, 439), (441, 440, 442, 443), (445, 444, 446, 447), (449, 448, 450, 451), (453, 452, 454, 455), (457, 456, 458, 459), (461, 460, 462, 463), (465, 464, 466, 467), (469, 468, 470, 471), (473, 472, 474, 475), (477, 476, 478, 479), (481, 480, 482, 483), (485, 484, 486, 487), (489, 488, 490, 491), (493, 492, 494, 495), (497, 496, 498, 499), (501, 500, 502, 503), (505, 504, 506, 507), (509, 508, 510, 511), (513, 512, 514, 515), (517, 516, 518, 519), (521, 520, 522, 523), (525, 524, 526, 527), (529, 528, 530, 531), (533, 532, 534, 535), (537, 536, 538, 539), (541, 540, 542, 543), (545, 544, 546, 547), (549, 548, 550, 551), (553, 552, 554, 555), (557, 556, 558, 559), (561, 560, 562, 563), (565, 564, 566, 567), (569, 568, 570, 571), (573, 572, 574, 575), (577, 576, 578, 579), (581, 580, 582, 583), (585, 584, 586, 587), (589, 588, 590, 591), (593, 592, 594, 595), (597, 596, 598, 599), (601, 600, 602, 603), (605, 604, 606, 607), (609, 608, 610, 611), (613, 612, 614, 615), (617, 616, 618, 619), (621, 620, 622, 623), (625, 624, 626, 627), (629, 628, 630, 631), (633, 632, 634, 635), (637, 636, 638, 639), (641, 640, 642, 643), (645, 644, 646, 647), (649, 648, 650, 651), (653, 652, 654, 655), (657, 656, 658, 659), (661, 660, 662, 663), (665, 664, 666, 667), (669, 668, 670, 671), (673, 672, 674, 675), (677, 676, 678, 679), (681, 680, 682, 683), (685, 684, 686, 687), (689, 688, 690, 691), (693, 692, 694, 695), (697, 696, 698, 699), (701, 700, 702, 703), (705, 704, 706, 707), (709, 708, 710, 711), (713, 712, 714, 715), (717, 716, 718, 719), (721, 720, 722, 723), (725, 724, 726, 727), (729, 728, 730, 731), (733, 732, 734, 735), (737, 736, 738, 739), (741, 740, 742, 743), (745, 744, 746, 747), (749, 748, 750, 751), (753, 752, 754, 755), (757, 756, 758, 759), (761, 760, 762, 763), (765, 764, 766, 767), (769, 768, 770, 771), (773, 772, 774, 775), (777, 776, 778, 779), (781, 780, 782, 783), (785, 784, 786, 787), (789, 788, 790, 791), (793, 792, 794, 795), (797, 796, 798, 799), (801, 800, 802, 803), (805, 804, 806, 807), (809, 808, 810, 811), (813, 812, 814, 815), (817, 816, 818, 819), (821, 820, 822, 823), (825, 824, 826, 827), (829, 828, 830, 831), (833, 832, 834, 835), (837, 836, 838, 839), (841, 840, 842, 843), (845, 844, 846, 847), (849, 848, 850, 851), (853, 852, 854, 855), (857, 856, 858, 859), (861, 860, 862, 863), (865, 864, 866, 867), (869, 868, 870, 871), (873, 872, 874, 875), (877, 876, 878, 879), (881, 880, 882, 883), (885, 884, 886, 887), (889, 888, 890, 891), (893, 892, 894, 895), (897, 896, 898, 899), (901, 900, 902, 903), (905, 904, 906, 907), (909, 908, 910, 911), (913, 912, 914, 915), (917, 916, 918, 919), (921, 920, 922, 923), (925, 924, 926, 927), (929, 928, 930, 931), (933, 932, 934, 935), (937, 936, 938, 939), (941, 940, 942, 943), (945, 944, 946, 947), (949, 948, 950, 951), (953, 952, 954, 955), (957, 956, 958, 959), (961, 960, 962, 963), (965, 964, 966, 967), (969, 968, 970, 971), (973, 972, 974, 975), (977, 976, 978, 979), (981, 980, 982, 983), (985, 984, 986, 987), (989, 988, 990, 991), (993, 992, 994, 995), (997, 996, 998, 999), (1001, 1000, 1002, 1003), (1005, 1004, 1006, 1007), (1009, 1008, 1010, 1011), (1013, 1012, 1014, 1015), (1017, 1016, 1018, 1019), (1021, 1020, 1022, 1023), (1025, 1024, 1026, 1027), (1029, 1028, 1030, 1031), (1033, 1032, 1034, 1035), (1037, 1036, 1038, 1039), (1041, 1040, 1042, 1043), (1045, 1044, 1046, 1047), (1049, 1048, 1050, 1051), (1053, 1052, 1054, 1055), (1057, 1056, 1058, 1059), (1061, 1060, 1062, 1063), (1065, 1064, 1066, 1067), (1069, 1068, 1070, 1071), (1073, 1072, 1074, 1075), (1077, 1076, 1078, 1079), (1081, 1080, 1082, 1083), (1085, 1084, 1086, 1087), (1089, 1088, 1090, 1091), (1093, 1092, 1094, 1095), (1097, 1096, 1098, 1099), (1101, 1100, 1102, 1103), (1105, 1104, 1106, 1107), (1109, 1108, 1110, 1111), (1113, 1112, 1114, 1115), (1117, 1116, 1118, 1119), (1121, 1120, 1122, 1123), (1125, 1124, 1126, 1127), (1129, 1128, 1130, 1131), (1133, 1132, 1134, 1135), (1137, 1136, 1138, 1139), (1141, 1140, 1142, 1143), (1145, 1144, 1146, 1147), (1149, 1148, 1150, 1151), (1153, 1152, 1154, 1155), (1157, 1156, 1158, 1159), (1161, 1160, 1162, 1163), (1165, 1164, 1166, 1167), (1169, 1168, 1170, 1171), (1173, 1172, 1174, 1175), (1177, 1176, 1178, 1179), (1181, 1180, 1182, 1183), (1185, 1184, 1186, 1187), (1189, 1188, 1190, 1191), (1193, 1192, 1194, 1195), (1197, 1196, 1198, 1199)])
me_plane_001.materials.append(mat_material_001)
me_plane_001.use_remesh_preserve_volume = False
me_plane_001.use_remesh_preserve_attributes = False
me_plane_001.use_mirror_vertex_groups = False
me_plane_001.update()

# ---- objects
ob_plane = bpy.data.objects.new('Plane', me_plane_003)
ob_plane_001 = bpy.data.objects.new('Plane.001', me_plane_001)
ob_empty_001 = bpy.data.objects.new('Empty.001', None)
ob_empty = bpy.data.objects.new('Empty', None)
ob_lamp = bpy.data.objects.new('Lamp', light_lamp)
ob_camera = bpy.data.objects.new('Camera', cam_camera)

# ---- transforms, parenting, visibility, modifiers, constraints
ob_plane.location = (0.0, 10.0, -5.0)
ob_plane.scale = (10.0, 10.0, 1.0)
ob_plane.lineart.crease_threshold = 0.0
ob_plane_001.location = (-10.0, 0.0, 5.0)
ob_plane_001.rotation_euler = (0.0, 1.571, 0.0)
ob_plane_001.scale = (10.0, 0.005, 1.0)
ob_plane_001.color = (1.0, 0.0, 0.0, 1.0)
ob_plane_001.display_type = 'SOLID'
ob_plane_001.lineart.crease_threshold = 0.0
ob_empty_001.location = (-2.799, -3.383, -0.9716)
ob_empty_001.empty_display_type = 'ARROWS'
ob_empty_001.empty_image_offset = (0.0, 0.0)
ob_empty_001.lineart.crease_threshold = 0.0
ob_empty.location = (-3.169, -2.7, 1.98)
ob_empty.empty_image_offset = (0.0, 0.0)
ob_empty.lineart.crease_threshold = 0.0
ob_lamp.location = (4.076, -3.995, 5.904)
ob_lamp.rotation_euler = (0.6503, 0.05522, 1.866)
ob_lamp.lock_rotations_4d = False
ob_lamp.empty_display_type = 'ARROWS'
ob_lamp.color = (0.0, 0.0, 0.0, 0.0)
ob_lamp.lineart.crease_threshold = 0.0
ob_camera.location = (7.481, -6.508, 5.344)
ob_camera.rotation_euler = (1.109, 0.01082, 0.8149)
ob_camera.lock_rotations_4d = False
ob_camera.empty_display_type = 'ARROWS'
ob_camera.color = (0.0, 0.0, 0.0, 0.0)
ob_camera.display_type = 'WIRE'
ob_camera.lineart.crease_threshold = 0.0

# ---- collection membership
col_collection_1.objects.link(ob_plane)
col_collection_1.objects.link(ob_plane_001)
col_collection_1.objects.link(ob_empty_001)
col_collection_1.objects.link(ob_empty)
col_collection_1.objects.link(ob_lamp)
col_collection_1.objects.link(ob_camera)

# ---- scene / render settings (as saved in the file)
scene.camera = ob_camera
scene.frame_start = 1; scene.frame_end = 250; scene.frame_set(1)
scene.render.engine = 'BLENDER_EEVEE_NEXT'
scene.render.image_settings.compression = 90
scene.render.resolution_percentage = 50
scene.render.dither_intensity = 0.0
scene.cycles.use_denoising = False
scene.cycles.samples = 10
scene.cycles.sampling_pattern = 'TABULATED_SOBOL'
scene.cycles.light_sampling_threshold = 0.0
scene.cycles.use_adaptive_sampling = False
scene.cycles.use_light_tree = False
scene.cycles.blur_glossy = 0.0
scene.cycles.volume_bounces = 1
scene.cycles.pixel_filter_type = 'GAUSSIAN'
scene.cycles.sample_clamp_indirect = 0.0
scene.view_settings.view_transform = 'Standard'
bpy.context.view_layer.update()
